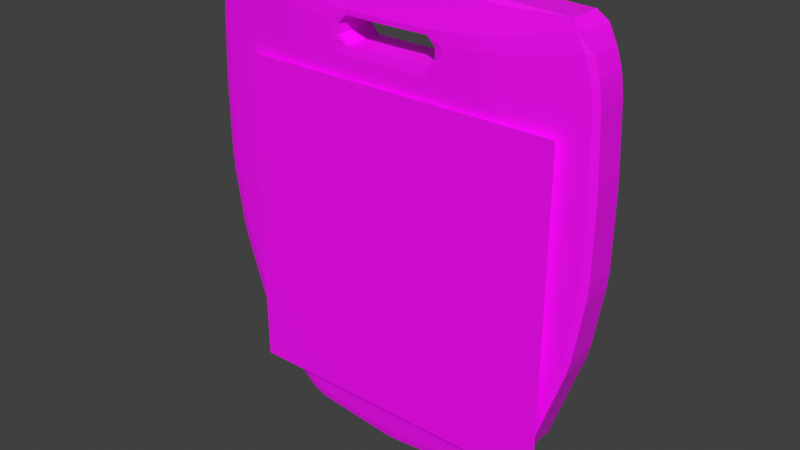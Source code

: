 # Source: Shield.blend  (saved by Blender 3.0.42; exported with 4.5.12 LTS)
import bpy
from mathutils import Matrix  # noqa: F401  (used for matrix-valued properties, if any)

bpy.ops.wm.read_factory_settings(use_empty=True)
scene = bpy.context.scene
scene.name = 'Scene'

# ---- collections
col_mesh = bpy.data.collections.new('Mesh'); scene.collection.children.link(col_mesh)

# ---- images (referenced by path relative to the original .blend; pixels are not part of the script)
import os
ASSET_DIR = os.environ.get("B2B_ASSET_DIR", "")  # directory of the original .blend (textures are referenced by path, not embedded)
HERE = os.path.dirname(os.path.abspath(__file__))  # packed textures are extracted next to this script under _unpacked/

def load_image(name, relpath, width, height, colorspace="sRGB"):
    """Load a texture the original file referenced (path relative to the .blend, or extracted next to this script)."""
    p = next((c for c in (os.path.join(HERE, relpath), os.path.join(ASSET_DIR, relpath)) if relpath and os.path.exists(c)), "")
    if p:
        img = bpy.data.images.load(p, check_existing=True)
        img.name = name
    else:  # same state as the original file: an image datablock whose file is absent (Cycles renders it pink)
        img = bpy.data.images.new(name, width, height)
        img.source = "FILE"
        img.filepath = "//" + (relpath or name)
    img.colorspace_settings.name = colorspace
    return img
img_kitchen_wood_diff_4k_jpg = load_image('kitchen_wood_diff_4k.jpg', 'kitchen_wood_diff_4k.jpg', 1024, 1024, 'sRGB')
img_shield_logo_with_background_2906a35uv_transformed_png = load_image('shield_logo_with_background-2906a35uv-transformed.png', 'shield_logo_with_background-2906a35uv-transformed.png', 1024, 1024, 'sRGB')

# ---- materials (node trees are filled in below, after node groups)
mat_material_001 = bpy.data.materials.new('Material.001')
mat_material_001.use_transparent_shadow = False
mat_shield_logo = bpy.data.materials.new('Shield Logo')
mat_shield_logo.use_transparent_shadow = False

# ---- material node trees
mat_material_001.use_nodes = True; mat_material_001.node_tree.nodes.clear()
_N = mat_material_001.node_tree.nodes; _L = mat_material_001.node_tree.links
n0 = _N.new('ShaderNodeBsdfPrincipled'); n0.name = 'Principled BSDF'; n0.location = (10, 300)
n0.distribution = 'GGX'
n0.subsurface_method = 'RANDOM_WALK_SKIN'
n0.inputs[3].default_value = 1.45
n0.inputs[27].default_value = (0.0, 0.0, 0.0, 1.0)
n0.inputs[28].default_value = 1.0
n1 = _N.new('ShaderNodeOutputMaterial'); n1.name = 'Material Output'; n1.location = (300, 300)
n2 = _N.new('ShaderNodeTexImage'); n2.name = 'Image Texture'; n2.location = (-280, 280)
n2.image = img_kitchen_wood_diff_4k_jpg
_L.new(n0.outputs[0], n1.inputs[0])
_L.new(n2.outputs[0], n0.inputs[0])
n1.is_active_output = True
mat_shield_logo.use_nodes = True; mat_shield_logo.node_tree.nodes.clear()
_N = mat_shield_logo.node_tree.nodes; _L = mat_shield_logo.node_tree.links
n0 = _N.new('ShaderNodeBsdfPrincipled'); n0.name = 'Principled BSDF'; n0.location = (10, 300)
n0.distribution = 'GGX'
n0.subsurface_method = 'RANDOM_WALK_SKIN'
n0.inputs[3].default_value = 1.45
n0.inputs[27].default_value = (0.0, 0.0, 0.0, 1.0)
n0.inputs[28].default_value = 1.0
n1 = _N.new('ShaderNodeOutputMaterial'); n1.name = 'Material Output'; n1.location = (300, 300)
n2 = _N.new('ShaderNodeTexImage'); n2.name = 'Image Texture'; n2.location = (-444, 159)
n2.image = img_shield_logo_with_background_2906a35uv_transformed_png
_L.new(n0.outputs[0], n1.inputs[0])
_L.new(n2.outputs[0], n0.inputs[0])
_L.new(n2.outputs[1], n0.inputs[4])
n1.is_active_output = True

# ---- world
world_world = bpy.data.worlds.new('World'); scene.world = world_world
world_world.use_nodes = True; world_world.node_tree.nodes.clear()
_N = world_world.node_tree.nodes; _L = world_world.node_tree.links
n0 = _N.new('ShaderNodeOutputWorld'); n0.name = 'World Output'; n0.location = (300, 300)
n1 = _N.new('ShaderNodeBackground'); n1.name = 'Background'; n1.location = (10, 300)
n1.inputs[0].default_value = (0.05088, 0.05088, 0.05088, 1.0)
_L.new(n1.outputs[0], n0.inputs[0])
n0.is_active_output = True
world_world.color = (0.05088, 0.05088, 0.05088)
world_world.use_sun_shadow = False
world_world.sun_shadow_jitter_overblur = 0.0

# ---- meshes
me_cube_002 = bpy.data.meshes.new('Cube.002')
me_cube_002.from_pydata([(-0.3816, -0.3684, -0.3552), (-0.4907, -0.3684, 0.4856), (-0.3816, 0.3684, -0.3552), (-0.4907, 0.3684, 0.4856), (0.3816, -0.3684, -0.3552), (0.4907, -0.3684, 0.4856), (0.3816, 0.3684, -0.3552), (0.4907, 0.3684, 0.4856), (-0.4704, -0.3684, -0.0935), (-0.4704, 0.3684, -0.0935), (0.4704, 0.3684, -0.0935), (0.4704, -0.3684, -0.0935), (-0.4992, -0.3684, 0.09183), (-0.4992, 0.3684, 0.09183), (0.4992, 0.3684, 0.09183), (0.4992, -0.3684, 0.09183), (-0.5, -0.3684, 0.2997), (-0.5, 0.3684, 0.2997), (0.5, 0.3684, 0.2997), (0.5, -0.3684, 0.2997), (0.0, 0.3684, -0.5), (0.0, 0.5, 0.4662), (0.0, -0.3684, -0.5), (0.0, -0.5, 0.4662), (0.0, -0.5, -0.2804), (0.0, 0.5, -0.2804), (0.0, -0.5, -0.0447), (0.0, 0.5, -0.0447), (0.0, -0.5, 0.2997), (0.0, 0.5, 0.2997), (-0.2375, 0.3684, -0.4751), (-0.2522, -0.5, 0.4838), (-0.2251, -0.5, -0.1963), (-0.254, -0.5, 0.04302), (-0.2687, -0.5, 0.3199), (-0.2522, 0.5, 0.4838), (-0.2375, -0.3684, -0.4751), (-0.2251, 0.5, -0.1963), (-0.254, 0.5, 0.04302), (-0.2687, 0.5, 0.3199), (0.2522, 0.5, 0.4838), (0.2375, -0.3684, -0.4751), (0.2251, 0.5, -0.1963), (0.254, 0.5, 0.04302), (0.2687, 0.5, 0.3199), (0.2375, 0.3684, -0.4751), (0.2522, -0.5, 0.4838), (0.2251, -0.5, -0.1963), (0.254, -0.5, 0.04302), (0.2687, -0.5, 0.3199), (-0.4423, -0.3684, 0.6232), (-0.4423, 0.3684, 0.6232), (0.4423, -0.3684, 0.6232), (0.4423, 0.3684, 0.6232), (0.0, 0.3684, 0.6284), (0.0, -0.3684, 0.6284), (-0.2522, -0.3684, 0.6309), (-0.2522, 0.3684, 0.6309), (0.2522, 0.3684, 0.6309), (0.2522, -0.3684, 0.6309), (0.0, 0.5, 0.5316), (0.4793, -0.3684, 0.5451), (0.4793, 0.3684, 0.5451), (0.2522, 0.5, 0.5492), (0.2522, -0.5, 0.5492), (0.0, -0.5, 0.5316), (-0.4793, -0.3684, 0.5451), (-0.4793, 0.3684, 0.5451), (-0.2522, -0.5, 0.5492), (-0.2522, 0.5, 0.5492), (-0.1261, 0.5, 0.4674), (-0.1188, -0.3684, -0.4875), (-0.1125, 0.5, -0.2383), (-0.127, 0.5, -0.0008411), (-0.1343, 0.5, 0.3098), (-0.1188, 0.3684, -0.4875), (-0.1261, -0.5, 0.4674), (-0.1125, -0.5, -0.2383), (-0.127, -0.5, -0.0008411), (-0.1343, -0.5, 0.3098), (-0.1261, 0.3684, 0.6296), (-0.1261, -0.3684, 0.6296), (-0.1261, 0.5, 0.5328), (-0.1261, -0.5, 0.5328), (0.1188, 0.3684, -0.4875), (0.1261, -0.5, 0.4674), (0.1125, -0.5, -0.2383), (0.127, -0.5, -0.0008411), (0.1343, -0.5, 0.3098), (0.1261, 0.5, 0.4674), (0.1188, -0.3684, -0.4875), (0.1125, 0.5, -0.2383), (0.127, 0.5, -0.0008411), (0.1343, 0.5, 0.3098), (0.1261, -0.3684, 0.6296), (0.1261, 0.3684, 0.6296), (0.1261, 0.5, 0.5328), (0.1261, -0.5, 0.5328)], [], [(16, 1, 3, 17), (44, 40, 7, 18), (18, 7, 5, 19), (34, 31, 1, 16), (45, 6, 4, 41), (97, 64, 59, 94), (36, 32, 8, 0), (6, 10, 11, 4), (45, 42, 10, 6), (0, 8, 9, 2), (32, 33, 12, 8), (10, 14, 15, 11), (42, 43, 14, 10), (8, 12, 13, 9), (33, 34, 16, 12), (14, 18, 19, 15), (43, 44, 18, 14), (12, 16, 17, 13), (73, 74, 29, 27), (87, 88, 28, 26), (72, 73, 27, 25), (86, 87, 26, 24), (75, 72, 25, 20), (90, 86, 24, 22), (62, 63, 58, 53), (75, 20, 22, 71), (88, 85, 23, 28), (74, 70, 21, 29), (17, 3, 35, 39), (2, 30, 36, 0), (2, 9, 37, 30), (9, 13, 38, 37), (13, 17, 39, 38), (78, 79, 34, 33), (77, 78, 33, 32), (71, 77, 32, 36), (96, 60, 54, 95), (79, 76, 31, 34), (19, 5, 46, 49), (61, 62, 53, 52), (4, 11, 47, 41), (11, 15, 48, 47), (15, 19, 49, 48), (92, 93, 44, 43), (91, 92, 43, 42), (84, 91, 42, 45), (84, 45, 41, 90), (93, 89, 40, 44), (57, 51, 50, 56), (95, 54, 55, 94), (80, 57, 56, 81), (53, 58, 59, 52), (67, 66, 50, 51), (83, 65, 55, 81), (82, 69, 57, 80), (69, 67, 51, 57), (64, 61, 52, 59), (66, 68, 56, 50), (1, 31, 68, 66), (46, 5, 61, 64), (35, 3, 67, 69), (70, 35, 69, 82), (3, 1, 66, 67), (5, 7, 62, 61), (82, 60, 65, 83), (7, 40, 63, 62), (85, 46, 64, 97), (31, 76, 83, 68), (70, 76, 23, 21), (60, 82, 80, 54), (68, 83, 81, 56), (54, 80, 81, 55), (28, 23, 76, 79), (22, 24, 77, 71), (24, 26, 78, 77), (26, 28, 79, 78), (39, 35, 70, 74), (30, 75, 71, 36), (30, 37, 72, 75), (37, 38, 73, 72), (38, 39, 74, 73), (70, 82, 83, 76), (40, 89, 96, 63), (58, 95, 94, 59), (29, 21, 89, 93), (20, 84, 90, 22), (20, 25, 91, 84), (25, 27, 92, 91), (27, 29, 93, 92), (63, 96, 95, 58), (49, 46, 85, 88), (41, 47, 86, 90), (47, 48, 87, 86), (48, 49, 88, 87), (65, 97, 94, 55), (97, 65, 60, 96), (97, 96, 89, 85), (85, 89, 21, 23)])
_uv = me_cube_002.uv_layers.new(name='UVMap')
_uv.uv.foreach_set('vector', [0.5749, 0.0, 0.625, 0.0, 0.625, 0.25, 0.5749, 0.25, 0.5749, 0.4375, 0.625, 0.4375, 0.625, 0.5, 0.5749, 0.5, 0.5749, 0.5, 0.625, 0.5, 0.625, 0.75, 0.5749, 0.75, 0.5749, 0.9375, 0.625, 0.9375, 0.625, 1.0, 0.5749, 1.0, 0.3125, 0.5, 0.375, 0.5, 0.375, 0.75, 0.3125, 0.75, 0.625, 0.8438, 0.625, 0.8125, 0.625, 0.8125, 0.625, 0.8438, 0.375, 0.9375, 0.4299, 0.9375, 0.4299, 1.0, 0.375, 1.0, 0.375, 0.5, 0.4299, 0.5, 0.4299, 0.75, 0.375, 0.75, 0.375, 0.4375, 0.4299, 0.4375, 0.4299, 0.5, 0.375, 0.5, 0.375, 0.0, 0.4299, 0.0, 0.4299, 0.25, 0.375, 0.25, 0.4299, 0.9375, 0.4888, 0.9375, 0.4888, 1.0, 0.4299, 1.0, 0.4299, 0.5, 0.4888, 0.5, 0.4888, 0.75, 0.4299, 0.75, 0.4299, 0.4375, 0.4888, 0.4375, 0.4888, 0.5, 0.4299, 0.5, 0.4299, 0.0, 0.4888, 0.0, 0.4888, 0.25, 0.4299, 0.25, 0.4888, 0.9375, 0.5749, 0.9375, 0.5749, 1.0, 0.4888, 1.0, 0.4888, 0.5, 0.5749, 0.5, 0.5749, 0.75, 0.4888, 0.75, 0.4888, 0.4375, 0.5749, 0.4375, 0.5749, 0.5, 0.4888, 0.5, 0.4888, 0.0, 0.5749, 0.0, 0.5749, 0.25, 0.4888, 0.25, 0.4888, 0.3438, 0.5749, 0.3438, 0.5749, 0.375, 0.4888, 0.375, 0.4888, 0.8438, 0.5749, 0.8438, 0.5749, 0.875, 0.4888, 0.875, 0.4299, 0.3438, 0.4888, 0.3438, 0.4888, 0.375, 0.4299, 0.375, 0.4299, 0.8438, 0.4888, 0.8438, 0.4888, 0.875, 0.4299, 0.875, 0.375, 0.3438, 0.4299, 0.3438, 0.4299, 0.375, 0.375, 0.375, 0.375, 0.8438, 0.4299, 0.8438, 0.4299, 0.875, 0.375, 0.875, 0.625, 0.5, 0.625, 0.4375, 0.625, 0.4375, 0.625, 0.5, 0.2188, 0.5, 0.25, 0.5, 0.25, 0.75, 0.2188, 0.75, 0.5749, 0.8438, 0.625, 0.8437, 0.625, 0.875, 0.5749, 0.875, 0.5749, 0.3438, 0.625, 0.3437, 0.625, 0.375, 0.5749, 0.375, 0.5749, 0.25, 0.625, 0.25, 0.625, 0.3125, 0.5749, 0.3125, 0.125, 0.5, 0.1875, 0.5, 0.1875, 0.75, 0.125, 0.75, 0.375, 0.25, 0.4299, 0.25, 0.4299, 0.3125, 0.375, 0.3125, 0.4299, 0.25, 0.4888, 0.25, 0.4888, 0.3125, 0.4299, 0.3125, 0.4888, 0.25, 0.5749, 0.25, 0.5749, 0.3125, 0.4888, 0.3125, 0.4888, 0.9063, 0.5749, 0.9062, 0.5749, 0.9375, 0.4888, 0.9375, 0.4299, 0.9062, 0.4888, 0.9063, 0.4888, 0.9375, 0.4299, 0.9375, 0.375, 0.9062, 0.4299, 0.9062, 0.4299, 0.9375, 0.375, 0.9375, 0.625, 0.4062, 0.625, 0.375, 0.625, 0.375, 0.625, 0.4062, 0.5749, 0.9062, 0.625, 0.9062, 0.625, 0.9375, 0.5749, 0.9375, 0.5749, 0.75, 0.625, 0.75, 0.625, 0.8125, 0.5749, 0.8125, 0.625, 0.75, 0.625, 0.5, 0.625, 0.5, 0.625, 0.75, 0.375, 0.75, 0.4299, 0.75, 0.4299, 0.8125, 0.375, 0.8125, 0.4299, 0.75, 0.4888, 0.75, 0.4888, 0.8125, 0.4299, 0.8125, 0.4888, 0.75, 0.5749, 0.75, 0.5749, 0.8125, 0.4888, 0.8125, 0.4888, 0.4063, 0.5749, 0.4062, 0.5749, 0.4375, 0.4888, 0.4375, 0.4299, 0.4062, 0.4888, 0.4063, 0.4888, 0.4375, 0.4299, 0.4375, 0.375, 0.4062, 0.4299, 0.4062, 0.4299, 0.4375, 0.375, 0.4375, 0.2812, 0.5, 0.3125, 0.5, 0.3125, 0.75, 0.2812, 0.75, 0.5749, 0.4062, 0.625, 0.4062, 0.625, 0.4375, 0.5749, 0.4375, 0.8125, 0.5, 0.875, 0.5, 0.875, 0.75, 0.8125, 0.75, 0.7188, 0.5, 0.75, 0.5, 0.75, 0.75, 0.7188, 0.75, 0.7812, 0.5, 0.8125, 0.5, 0.8125, 0.75, 0.7812, 0.75, 0.625, 0.5, 0.6875, 0.5, 0.6875, 0.75, 0.625, 0.75, 0.625, 0.25, 0.625, 0.0, 0.625, 0.0, 0.625, 0.25, 0.625, 0.9062, 0.625, 0.875, 0.625, 0.875, 0.625, 0.9062, 0.625, 0.3438, 0.625, 0.3125, 0.625, 0.3125, 0.625, 0.3438, 0.625, 0.3125, 0.625, 0.25, 0.625, 0.25, 0.625, 0.3125, 0.625, 0.8125, 0.625, 0.75, 0.625, 0.75, 0.625, 0.8125, 0.625, 1.0, 0.625, 0.9375, 0.625, 0.9375, 0.625, 1.0, 0.625, 1.0, 0.625, 0.9375, 0.625, 0.9375, 0.625, 1.0, 0.625, 0.8125, 0.625, 0.75, 0.625, 0.75, 0.625, 0.8125, 0.625, 0.3125, 0.625, 0.25, 0.625, 0.25, 0.625, 0.3125, 0.625, 0.3437, 0.625, 0.3125, 0.625, 0.3125, 0.625, 0.3438, 0.625, 0.25, 0.625, 0.0, 0.625, 0.0, 0.625, 0.25, 0.625, 0.75, 0.625, 0.5, 0.625, 0.5, 0.625, 0.75, 0.625, 0.3438, 0.625, 0.375, 0.625, 0.875, 0.625, 0.9062, 0.625, 0.5, 0.625, 0.4375, 0.625, 0.4375, 0.625, 0.5, 0.625, 0.8437, 0.625, 0.8125, 0.625, 0.8125, 0.625, 0.8438, 0.625, 0.9375, 0.625, 0.9062, 0.625, 0.9062, 0.625, 0.9375, 0.625, 0.3437, 0.625, 0.9062, 0.625, 0.875, 0.625, 0.375, 0.625, 0.375, 0.625, 0.3438, 0.625, 0.3438, 0.625, 0.375, 0.625, 0.9375, 0.625, 0.9062, 0.625, 0.9062, 0.625, 0.9375, 0.75, 0.5, 0.7812, 0.5, 0.7812, 0.75, 0.75, 0.75, 0.5749, 0.875, 0.625, 0.875, 0.625, 0.9062, 0.5749, 0.9062, 0.375, 0.875, 0.4299, 0.875, 0.4299, 0.9062, 0.375, 0.9062, 0.4299, 0.875, 0.4888, 0.875, 0.4888, 0.9063, 0.4299, 0.9062, 0.4888, 0.875, 0.5749, 0.875, 0.5749, 0.9062, 0.4888, 0.9063, 0.5749, 0.3125, 0.625, 0.3125, 0.625, 0.3437, 0.5749, 0.3438, 0.1875, 0.5, 0.2188, 0.5, 0.2188, 0.75, 0.1875, 0.75, 0.375, 0.3125, 0.4299, 0.3125, 0.4299, 0.3438, 0.375, 0.3438, 0.4299, 0.3125, 0.4888, 0.3125, 0.4888, 0.3438, 0.4299, 0.3438, 0.4888, 0.3125, 0.5749, 0.3125, 0.5749, 0.3438, 0.4888, 0.3438, 0.625, 0.3437, 0.625, 0.3438, 0.625, 0.9062, 0.625, 0.9062, 0.625, 0.4375, 0.625, 0.4062, 0.625, 0.4062, 0.625, 0.4375, 0.6875, 0.5, 0.7188, 0.5, 0.7188, 0.75, 0.6875, 0.75, 0.5749, 0.375, 0.625, 0.375, 0.625, 0.4062, 0.5749, 0.4062, 0.25, 0.5, 0.2812, 0.5, 0.2812, 0.75, 0.25, 0.75, 0.375, 0.375, 0.4299, 0.375, 0.4299, 0.4062, 0.375, 0.4062, 0.4299, 0.375, 0.4888, 0.375, 0.4888, 0.4063, 0.4299, 0.4062, 0.4888, 0.375, 0.5749, 0.375, 0.5749, 0.4062, 0.4888, 0.4063, 0.625, 0.4375, 0.625, 0.4062, 0.625, 0.4062, 0.625, 0.4375, 0.5749, 0.8125, 0.625, 0.8125, 0.625, 0.8437, 0.5749, 0.8438, 0.375, 0.8125, 0.4299, 0.8125, 0.4299, 0.8438, 0.375, 0.8438, 0.4299, 0.8125, 0.4888, 0.8125, 0.4888, 0.8438, 0.4299, 0.8438, 0.4888, 0.8125, 0.5749, 0.8125, 0.5749, 0.8438, 0.4888, 0.8438, 0.625, 0.875, 0.625, 0.8438, 0.625, 0.8438, 0.625, 0.875, 0.625, 0.8438, 0.625, 0.875, 0.625, 0.375, 0.625, 0.4062, 0.625, 0.8438, 0.625, 0.4062, 0.625, 0.4062, 0.625, 0.8437, 0.625, 0.8437, 0.625, 0.4062, 0.625, 0.375, 0.625, 0.875])
me_cube_002.materials.append(mat_material_001)
me_cube_002.use_remesh_fix_poles = True
me_cube_002.use_remesh_preserve_attributes = False
me_cube_002.use_mirror_x = True
me_cube_002.update()
me_plane = bpy.data.meshes.new('Plane')
me_plane.from_pydata([(-1.0, -1.0, 0.0), (1.0, -1.0, 0.0), (-1.0, 1.0, 0.0), (1.0, 1.0, 0.0)], [], [(0, 1, 3, 2)])
_uv = me_plane.uv_layers.new(name='UVMap')
_uv.uv.foreach_set('vector', [0.0, 0.0, 1.0, 0.0, 1.0, 1.0, 0.0, 1.0])
me_plane.materials.append(mat_shield_logo)
me_plane.use_remesh_fix_poles = True
me_plane.use_remesh_preserve_attributes = False
me_plane.update()
arm_armature = bpy.data.armatures.new('Armature')  # bones are not reproduced

# ---- objects
ob_cube_002 = bpy.data.objects.new('Cube.002', me_cube_002)
ob_plane = bpy.data.objects.new('Plane', me_plane)
ob_armature = bpy.data.objects.new('Armature', arm_armature)

# ---- transforms, parenting, visibility, modifiers, constraints
ob_cube_002.location = (0.0, -0.008338, 0.53)
ob_cube_002.scale = (1.0, 0.1092, 1.0)
ob_cube_002.lineart.crease_threshold = 0.0
ob_cube_002.use_mesh_mirror_x = True
_m = ob_cube_002.modifiers.new('Bevel', 'BEVEL')
_m.width = 0.02
_m.width_pct = 0.02
_m.limit_method = 'NONE'
ob_plane.location = (0.01935, -0.07523, 0.53)
ob_plane.rotation_euler = (-1.571, 0.0, 3.142)
ob_plane.scale = (-0.3999, -0.3999, -0.3999)
ob_armature.location = (0.0, 0.0, 0.53)
ob_armature.show_in_front = True
ob_armature.lineart.crease_threshold = 0.0

# ---- collection membership
scene.collection.objects.link(ob_cube_002)
scene.collection.objects.link(ob_plane)
col_mesh.objects.link(ob_armature)

# ---- scene / render settings (as saved in the file)
scene.frame_start = 1; scene.frame_end = 250; scene.frame_set(30)
scene.render.engine = 'BLENDER_EEVEE_NEXT'
scene.cycles.use_denoising = False
scene.cycles.samples = 128
scene.cycles.sampling_pattern = 'TABULATED_SOBOL'
scene.cycles.use_adaptive_sampling = False
scene.cycles.use_light_tree = False
scene.view_settings.view_transform = 'Standard'
bpy.context.view_layer.update()

# ---- added for rendering (the .blend has no active camera and no usable light): camera, sun
cam_auto = bpy.data.cameras.new('AutoCamera')
cam_auto.lens = 50.0
cam_auto.sensor_width = 36.0
cam_auto.clip_end = 1000.0
ob_auto_camera = bpy.data.objects.new('AutoCamera', cam_auto)
scene.collection.objects.link(ob_auto_camera)
ob_auto_camera.location = (1.39954, -1.69394, 1.71601)
ob_auto_camera.rotation_euler = (1.09748, -7.21219e-08, 0.694738)
scene.camera = ob_auto_camera
light_auto_sun = bpy.data.lights.new('AutoSun', 'SUN')
light_auto_sun.energy = 3.0
light_auto_sun.angle = 0.0523599
ob_auto_sun = bpy.data.objects.new('AutoSun', light_auto_sun)
scene.collection.objects.link(ob_auto_sun)
ob_auto_sun.rotation_euler = (0.872665, 0.174533, 0.523599)
bpy.context.view_layer.update()
